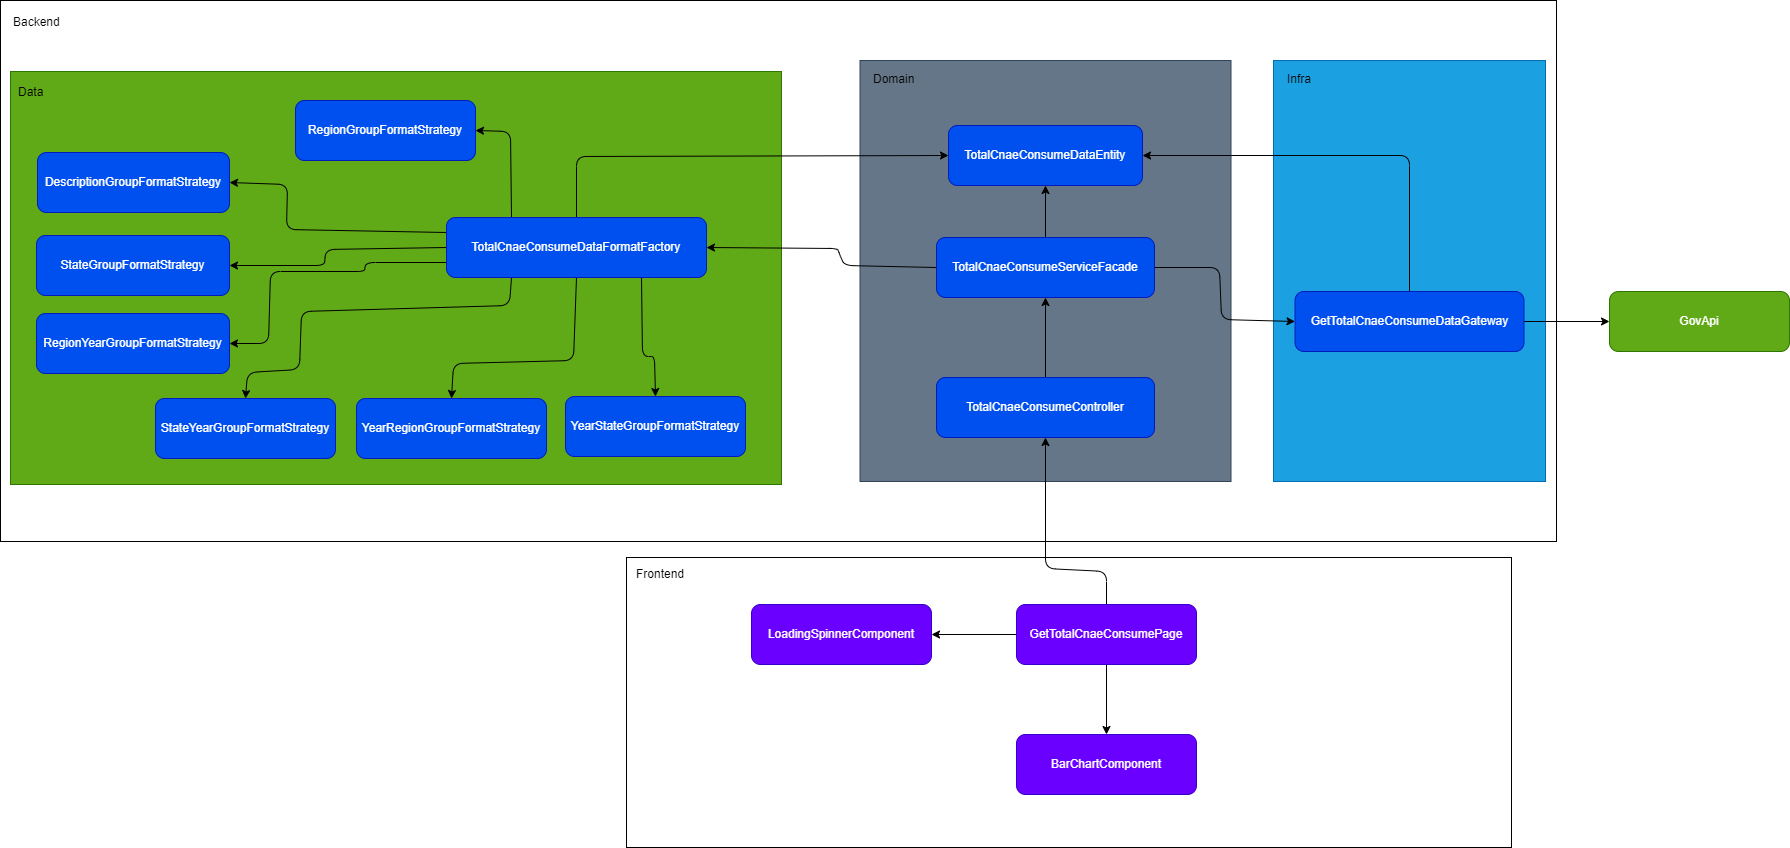

The diagram above was exported from draw.io. Its source (the exported page's mxGraphModel, read from the mxfile embedded in the PNG):
<mxGraphModel dx="1989" dy="806" grid="0" gridSize="10" guides="1" tooltips="1" connect="1" arrows="1" fold="1" page="0" pageScale="1" pageWidth="850" pageHeight="1100" math="0" shadow="0">
  <root>
    <mxCell id="0" />
    <mxCell id="1" parent="0" />
    <mxCell id="19" value="" style="rounded=0;whiteSpace=wrap;html=1;" parent="1" vertex="1">
      <mxGeometry x="-45" y="416" width="885" height="290" as="geometry" />
    </mxCell>
    <mxCell id="15" value="" style="rounded=0;whiteSpace=wrap;html=1;" parent="1" vertex="1">
      <mxGeometry x="-671" y="-141" width="1556" height="541" as="geometry" />
    </mxCell>
    <mxCell id="53" value="" style="rounded=0;whiteSpace=wrap;html=1;fillColor=#1ba1e2;fontColor=#ffffff;strokeColor=#006EAF;" vertex="1" parent="1">
      <mxGeometry x="602" y="-81" width="272" height="421" as="geometry" />
    </mxCell>
    <mxCell id="51" value="" style="rounded=0;whiteSpace=wrap;html=1;fillColor=#647687;fontColor=#ffffff;strokeColor=#314354;" vertex="1" parent="1">
      <mxGeometry x="188.5" y="-81" width="371" height="421" as="geometry" />
    </mxCell>
    <mxCell id="49" value="" style="rounded=0;whiteSpace=wrap;html=1;fillColor=#60a917;fontColor=#ffffff;strokeColor=#2D7600;" vertex="1" parent="1">
      <mxGeometry x="-661" y="-70" width="771" height="413" as="geometry" />
    </mxCell>
    <mxCell id="12" style="edgeStyle=none;html=1;exitX=0;exitY=0.5;exitDx=0;exitDy=0;entryX=1;entryY=0.5;entryDx=0;entryDy=0;" parent="1" source="2" target="4" edge="1">
      <mxGeometry relative="1" as="geometry">
        <Array as="points">
          <mxPoint x="173" y="124" />
          <mxPoint x="169" y="115" />
          <mxPoint x="166" y="107" />
        </Array>
      </mxGeometry>
    </mxCell>
    <mxCell id="13" style="edgeStyle=none;html=1;exitX=1;exitY=0.5;exitDx=0;exitDy=0;entryX=0;entryY=0.5;entryDx=0;entryDy=0;" parent="1" source="2" target="3" edge="1">
      <mxGeometry relative="1" as="geometry">
        <Array as="points">
          <mxPoint x="548" y="126" />
          <mxPoint x="550" y="178" />
        </Array>
      </mxGeometry>
    </mxCell>
    <mxCell id="28" style="edgeStyle=none;html=1;exitX=0.5;exitY=0;exitDx=0;exitDy=0;entryX=0.5;entryY=1;entryDx=0;entryDy=0;" parent="1" source="2" target="27" edge="1">
      <mxGeometry relative="1" as="geometry" />
    </mxCell>
    <mxCell id="2" value="TotalCnaeConsumeServiceFacade" style="rounded=1;whiteSpace=wrap;html=1;fillColor=#0050ef;fontColor=#ffffff;strokeColor=#001DBC;" parent="1" vertex="1">
      <mxGeometry x="265" y="96" width="218" height="60" as="geometry" />
    </mxCell>
    <mxCell id="26" style="edgeStyle=none;html=1;exitX=1;exitY=0.5;exitDx=0;exitDy=0;entryX=0;entryY=0.5;entryDx=0;entryDy=0;" parent="1" source="3" target="17" edge="1">
      <mxGeometry relative="1" as="geometry" />
    </mxCell>
    <mxCell id="30" style="edgeStyle=none;html=1;exitX=0.5;exitY=0;exitDx=0;exitDy=0;entryX=1;entryY=0.5;entryDx=0;entryDy=0;" parent="1" source="3" target="27" edge="1">
      <mxGeometry relative="1" as="geometry">
        <Array as="points">
          <mxPoint x="738" y="14" />
        </Array>
      </mxGeometry>
    </mxCell>
    <mxCell id="3" value="GetTotalCnaeConsumeDataGateway" style="rounded=1;whiteSpace=wrap;html=1;fillColor=#0050ef;fontColor=#ffffff;strokeColor=#001DBC;" parent="1" vertex="1">
      <mxGeometry x="623.5" y="150" width="229" height="60" as="geometry" />
    </mxCell>
    <mxCell id="29" style="edgeStyle=none;html=1;exitX=0.5;exitY=0;exitDx=0;exitDy=0;entryX=0;entryY=0.5;entryDx=0;entryDy=0;" parent="1" source="4" target="27" edge="1">
      <mxGeometry relative="1" as="geometry">
        <Array as="points">
          <mxPoint x="-95" y="15" />
        </Array>
      </mxGeometry>
    </mxCell>
    <mxCell id="41" style="edgeStyle=none;html=1;exitX=0.25;exitY=0;exitDx=0;exitDy=0;entryX=1;entryY=0.5;entryDx=0;entryDy=0;" parent="1" source="4" target="40" edge="1">
      <mxGeometry relative="1" as="geometry">
        <Array as="points">
          <mxPoint x="-161" y="-10" />
        </Array>
      </mxGeometry>
    </mxCell>
    <mxCell id="42" style="edgeStyle=none;html=1;exitX=0;exitY=0.25;exitDx=0;exitDy=0;entryX=1;entryY=0.5;entryDx=0;entryDy=0;" parent="1" source="4" target="35" edge="1">
      <mxGeometry relative="1" as="geometry">
        <Array as="points">
          <mxPoint x="-385" y="88" />
          <mxPoint x="-384" y="43" />
        </Array>
      </mxGeometry>
    </mxCell>
    <mxCell id="43" style="edgeStyle=none;html=1;exitX=0;exitY=0.5;exitDx=0;exitDy=0;entryX=1;entryY=0.5;entryDx=0;entryDy=0;" parent="1" source="4" target="34" edge="1">
      <mxGeometry relative="1" as="geometry">
        <Array as="points">
          <mxPoint x="-346" y="108" />
          <mxPoint x="-347" y="124" />
        </Array>
      </mxGeometry>
    </mxCell>
    <mxCell id="44" style="edgeStyle=none;html=1;exitX=0;exitY=0.75;exitDx=0;exitDy=0;entryX=1;entryY=0.5;entryDx=0;entryDy=0;" parent="1" source="4" target="36" edge="1">
      <mxGeometry relative="1" as="geometry">
        <Array as="points">
          <mxPoint x="-306" y="121" />
          <mxPoint x="-307" y="130" />
          <mxPoint x="-401" y="130" />
          <mxPoint x="-403" y="202" />
        </Array>
      </mxGeometry>
    </mxCell>
    <mxCell id="46" style="edgeStyle=none;html=1;exitX=0.75;exitY=1;exitDx=0;exitDy=0;entryX=0.5;entryY=0;entryDx=0;entryDy=0;" parent="1" source="4" target="37" edge="1">
      <mxGeometry relative="1" as="geometry">
        <Array as="points">
          <mxPoint x="-29" y="215" />
          <mxPoint x="-17" y="215" />
        </Array>
      </mxGeometry>
    </mxCell>
    <mxCell id="47" style="edgeStyle=none;html=1;exitX=0.5;exitY=1;exitDx=0;exitDy=0;entryX=0.5;entryY=0;entryDx=0;entryDy=0;" parent="1" source="4" target="38" edge="1">
      <mxGeometry relative="1" as="geometry">
        <Array as="points">
          <mxPoint x="-98" y="219" />
          <mxPoint x="-218" y="222" />
        </Array>
      </mxGeometry>
    </mxCell>
    <mxCell id="48" style="edgeStyle=none;html=1;exitX=0.25;exitY=1;exitDx=0;exitDy=0;entryX=0.5;entryY=0;entryDx=0;entryDy=0;" parent="1" source="4" target="39" edge="1">
      <mxGeometry relative="1" as="geometry">
        <Array as="points">
          <mxPoint x="-162" y="164" />
          <mxPoint x="-370" y="170" />
          <mxPoint x="-372" y="228" />
          <mxPoint x="-424" y="231" />
        </Array>
      </mxGeometry>
    </mxCell>
    <mxCell id="4" value="TotalCnaeConsumeDataFormatFactory" style="rounded=1;whiteSpace=wrap;html=1;fillColor=#0050ef;fontColor=#ffffff;strokeColor=#001DBC;" parent="1" vertex="1">
      <mxGeometry x="-225" y="76" width="260" height="60" as="geometry" />
    </mxCell>
    <mxCell id="11" style="edgeStyle=none;html=1;exitX=0.5;exitY=0;exitDx=0;exitDy=0;entryX=0.5;entryY=1;entryDx=0;entryDy=0;" parent="1" source="5" target="2" edge="1">
      <mxGeometry relative="1" as="geometry" />
    </mxCell>
    <mxCell id="5" value="TotalCnaeConsumeController" style="rounded=1;whiteSpace=wrap;html=1;fillColor=#0050ef;fontColor=#ffffff;strokeColor=#001DBC;" parent="1" vertex="1">
      <mxGeometry x="265" y="236" width="218" height="60" as="geometry" />
    </mxCell>
    <mxCell id="10" style="edgeStyle=none;html=1;exitX=0.5;exitY=0;exitDx=0;exitDy=0;entryX=0.5;entryY=1;entryDx=0;entryDy=0;" parent="1" source="9" target="5" edge="1">
      <mxGeometry relative="1" as="geometry">
        <Array as="points">
          <mxPoint x="435" y="430" />
          <mxPoint x="374" y="427" />
        </Array>
      </mxGeometry>
    </mxCell>
    <mxCell id="22" style="edgeStyle=none;html=1;exitX=0.5;exitY=1;exitDx=0;exitDy=0;entryX=0.5;entryY=0;entryDx=0;entryDy=0;" parent="1" source="9" target="21" edge="1">
      <mxGeometry relative="1" as="geometry" />
    </mxCell>
    <mxCell id="24" style="edgeStyle=none;html=1;exitX=0;exitY=0.5;exitDx=0;exitDy=0;entryX=1;entryY=0.5;entryDx=0;entryDy=0;" parent="1" source="9" target="23" edge="1">
      <mxGeometry relative="1" as="geometry" />
    </mxCell>
    <mxCell id="9" value="GetTotalCnaeConsumePage" style="rounded=1;whiteSpace=wrap;html=1;fillColor=#6a00ff;fontColor=#ffffff;strokeColor=#3700CC;" parent="1" vertex="1">
      <mxGeometry x="345" y="463" width="180" height="60" as="geometry" />
    </mxCell>
    <mxCell id="16" value="Backend" style="text;html=1;strokeColor=none;fillColor=none;align=left;verticalAlign=middle;whiteSpace=wrap;rounded=0;" parent="1" vertex="1">
      <mxGeometry x="-660" y="-134" width="60" height="30" as="geometry" />
    </mxCell>
    <mxCell id="17" value="GovApi" style="rounded=1;whiteSpace=wrap;html=1;fillColor=#60a917;fontColor=#ffffff;strokeColor=#2D7600;" parent="1" vertex="1">
      <mxGeometry x="938" y="150" width="180" height="60" as="geometry" />
    </mxCell>
    <mxCell id="20" value="Frontend" style="text;html=1;strokeColor=none;fillColor=none;align=left;verticalAlign=middle;whiteSpace=wrap;rounded=0;" parent="1" vertex="1">
      <mxGeometry x="-37" y="418" width="60" height="30" as="geometry" />
    </mxCell>
    <mxCell id="21" value="BarChartComponent" style="rounded=1;whiteSpace=wrap;html=1;fillColor=#6a00ff;fontColor=#ffffff;strokeColor=#3700CC;" parent="1" vertex="1">
      <mxGeometry x="345" y="593" width="180" height="60" as="geometry" />
    </mxCell>
    <mxCell id="23" value="LoadingSpinnerComponent" style="rounded=1;whiteSpace=wrap;html=1;fillColor=#6a00ff;fontColor=#ffffff;strokeColor=#3700CC;" parent="1" vertex="1">
      <mxGeometry x="80" y="463" width="180" height="60" as="geometry" />
    </mxCell>
    <mxCell id="27" value="TotalCnaeConsumeDataEntity" style="rounded=1;whiteSpace=wrap;html=1;fillColor=#0050ef;fontColor=#ffffff;strokeColor=#001DBC;" parent="1" vertex="1">
      <mxGeometry x="277" y="-16" width="194" height="60" as="geometry" />
    </mxCell>
    <mxCell id="34" value="StateGroupFormatStrategy" style="rounded=1;whiteSpace=wrap;html=1;fillColor=#0050ef;fontColor=#ffffff;strokeColor=#001DBC;" parent="1" vertex="1">
      <mxGeometry x="-635" y="94" width="193" height="60" as="geometry" />
    </mxCell>
    <mxCell id="35" value="DescriptionGroupFormatStrategy" style="rounded=1;whiteSpace=wrap;html=1;fillColor=#0050ef;fontColor=#ffffff;strokeColor=#001DBC;" parent="1" vertex="1">
      <mxGeometry x="-634" y="11" width="192" height="60" as="geometry" />
    </mxCell>
    <mxCell id="36" value="RegionYearGroupFormatStrategy" style="rounded=1;whiteSpace=wrap;html=1;fillColor=#0050ef;fontColor=#ffffff;strokeColor=#001DBC;" parent="1" vertex="1">
      <mxGeometry x="-635" y="172" width="193" height="60" as="geometry" />
    </mxCell>
    <mxCell id="37" value="YearStateGroupFormatStrategy" style="rounded=1;whiteSpace=wrap;html=1;fillColor=#0050ef;fontColor=#ffffff;strokeColor=#001DBC;" parent="1" vertex="1">
      <mxGeometry x="-106" y="255" width="180" height="60" as="geometry" />
    </mxCell>
    <mxCell id="38" value="YearRegionGroupFormatStrategy" style="rounded=1;whiteSpace=wrap;html=1;fillColor=#0050ef;fontColor=#ffffff;strokeColor=#001DBC;" parent="1" vertex="1">
      <mxGeometry x="-315" y="257" width="190" height="60" as="geometry" />
    </mxCell>
    <mxCell id="39" value="StateYearGroupFormatStrategy" style="rounded=1;whiteSpace=wrap;html=1;fillColor=#0050ef;fontColor=#ffffff;strokeColor=#001DBC;" parent="1" vertex="1">
      <mxGeometry x="-516" y="257" width="180" height="60" as="geometry" />
    </mxCell>
    <mxCell id="40" value="RegionGroupFormatStrategy" style="rounded=1;whiteSpace=wrap;html=1;fillColor=#0050ef;fontColor=#ffffff;strokeColor=#001DBC;" parent="1" vertex="1">
      <mxGeometry x="-376" y="-41" width="180" height="60" as="geometry" />
    </mxCell>
    <mxCell id="50" value="Data" style="text;html=1;strokeColor=none;fillColor=none;align=left;verticalAlign=middle;whiteSpace=wrap;rounded=0;" vertex="1" parent="1">
      <mxGeometry x="-655" y="-64" width="60" height="30" as="geometry" />
    </mxCell>
    <mxCell id="52" value="Domain" style="text;html=1;strokeColor=none;fillColor=none;align=left;verticalAlign=middle;whiteSpace=wrap;rounded=0;" vertex="1" parent="1">
      <mxGeometry x="200" y="-77" width="60" height="30" as="geometry" />
    </mxCell>
    <mxCell id="54" value="Infra" style="text;html=1;strokeColor=none;fillColor=none;align=left;verticalAlign=middle;whiteSpace=wrap;rounded=0;" vertex="1" parent="1">
      <mxGeometry x="614" y="-77" width="60" height="30" as="geometry" />
    </mxCell>
  </root>
</mxGraphModel>